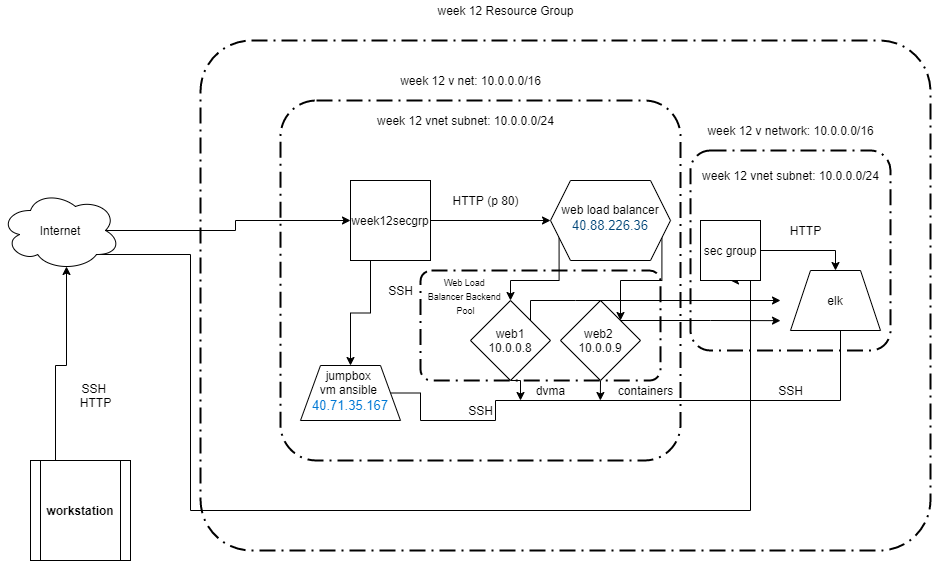

The diagram above was exported from draw.io. Its source (the exported page's mxGraphModel, read from the mxfile embedded in the PNG):
<mxGraphModel dx="1501" dy="516" grid="1" gridSize="10" guides="1" tooltips="1" connect="1" arrows="1" fold="1" page="1" pageScale="1" pageWidth="827" pageHeight="1169" math="0" shadow="0">
  <root>
    <mxCell id="WIyWlLk6GJQsqaUBKTNV-0" />
    <mxCell id="WIyWlLk6GJQsqaUBKTNV-1" parent="WIyWlLk6GJQsqaUBKTNV-0" />
    <mxCell id="IrT-dyplUHjruwuptyrs-7" style="edgeStyle=orthogonalEdgeStyle;rounded=0;orthogonalLoop=1;jettySize=auto;html=1;exitX=0.25;exitY=1;exitDx=0;exitDy=0;" parent="WIyWlLk6GJQsqaUBKTNV-1" source="IrT-dyplUHjruwuptyrs-0" target="IrT-dyplUHjruwuptyrs-5" edge="1">
      <mxGeometry relative="1" as="geometry" />
    </mxCell>
    <mxCell id="IrT-dyplUHjruwuptyrs-11" style="edgeStyle=orthogonalEdgeStyle;rounded=0;orthogonalLoop=1;jettySize=auto;html=1;exitX=1;exitY=0.5;exitDx=0;exitDy=0;" parent="WIyWlLk6GJQsqaUBKTNV-1" source="IrT-dyplUHjruwuptyrs-0" target="IrT-dyplUHjruwuptyrs-10" edge="1">
      <mxGeometry relative="1" as="geometry" />
    </mxCell>
    <mxCell id="IrT-dyplUHjruwuptyrs-0" value="week12secgrp&lt;br&gt;" style="whiteSpace=wrap;html=1;aspect=fixed;" parent="WIyWlLk6GJQsqaUBKTNV-1" vertex="1">
      <mxGeometry x="310" y="580" width="80" height="80" as="geometry" />
    </mxCell>
    <mxCell id="IrT-dyplUHjruwuptyrs-4" style="edgeStyle=orthogonalEdgeStyle;rounded=0;orthogonalLoop=1;jettySize=auto;html=1;exitX=0.25;exitY=0;exitDx=0;exitDy=0;entryX=0.55;entryY=0.95;entryDx=0;entryDy=0;entryPerimeter=0;" parent="WIyWlLk6GJQsqaUBKTNV-1" source="IrT-dyplUHjruwuptyrs-1" target="IrT-dyplUHjruwuptyrs-2" edge="1">
      <mxGeometry relative="1" as="geometry" />
    </mxCell>
    <mxCell id="IrT-dyplUHjruwuptyrs-1" value="workstation" style="shape=process;whiteSpace=wrap;html=1;backgroundOutline=1;fontStyle=1" parent="WIyWlLk6GJQsqaUBKTNV-1" vertex="1">
      <mxGeometry x="-10" y="860" width="100" height="100" as="geometry" />
    </mxCell>
    <mxCell id="IrT-dyplUHjruwuptyrs-6" style="edgeStyle=orthogonalEdgeStyle;rounded=0;orthogonalLoop=1;jettySize=auto;html=1;exitX=0.875;exitY=0.5;exitDx=0;exitDy=0;exitPerimeter=0;entryX=0;entryY=0.5;entryDx=0;entryDy=0;" parent="WIyWlLk6GJQsqaUBKTNV-1" source="IrT-dyplUHjruwuptyrs-2" target="IrT-dyplUHjruwuptyrs-0" edge="1">
      <mxGeometry relative="1" as="geometry" />
    </mxCell>
    <mxCell id="IrT-dyplUHjruwuptyrs-31" style="edgeStyle=orthogonalEdgeStyle;rounded=0;orthogonalLoop=1;jettySize=auto;html=1;exitX=0.8;exitY=0.8;exitDx=0;exitDy=0;exitPerimeter=0;entryX=0.5;entryY=1;entryDx=0;entryDy=0;" parent="WIyWlLk6GJQsqaUBKTNV-1" source="IrT-dyplUHjruwuptyrs-2" target="IrT-dyplUHjruwuptyrs-29" edge="1">
      <mxGeometry relative="1" as="geometry">
        <Array as="points">
          <mxPoint x="150" y="654" />
          <mxPoint x="150" y="910" />
          <mxPoint x="710" y="910" />
          <mxPoint x="710" y="680" />
        </Array>
      </mxGeometry>
    </mxCell>
    <mxCell id="IrT-dyplUHjruwuptyrs-2" value="Internet&lt;br&gt;" style="ellipse;shape=cloud;whiteSpace=wrap;html=1;" parent="WIyWlLk6GJQsqaUBKTNV-1" vertex="1">
      <mxGeometry x="-40" y="590" width="120" height="80" as="geometry" />
    </mxCell>
    <mxCell id="IrT-dyplUHjruwuptyrs-3" value="SSH &lt;br&gt;HTTP" style="text;html=1;align=center;verticalAlign=middle;resizable=0;points=[];autosize=1;" parent="WIyWlLk6GJQsqaUBKTNV-1" vertex="1">
      <mxGeometry x="30" y="780" width="50" height="30" as="geometry" />
    </mxCell>
    <mxCell id="IrT-dyplUHjruwuptyrs-18" style="edgeStyle=orthogonalEdgeStyle;rounded=0;orthogonalLoop=1;jettySize=auto;html=1;exitX=1;exitY=0.5;exitDx=0;exitDy=0;" parent="WIyWlLk6GJQsqaUBKTNV-1" source="IrT-dyplUHjruwuptyrs-5" edge="1">
      <mxGeometry relative="1" as="geometry">
        <mxPoint x="800" y="720" as="targetPoint" />
        <Array as="points">
          <mxPoint x="380" y="820" />
          <mxPoint x="455" y="820" />
          <mxPoint x="455" y="800" />
          <mxPoint x="800" y="800" />
        </Array>
      </mxGeometry>
    </mxCell>
    <mxCell id="IrT-dyplUHjruwuptyrs-5" value="jumpbox &lt;br&gt;vm ansible&amp;nbsp;&lt;br&gt;&lt;a class=&quot;msportalfx-text-primary fxc-essentials-value fxs-portal-text fxs-fxclick&quot; tabindex=&quot;0&quot; title=&quot;40.71.35.167&quot; id=&quot;_essentials_341&quot; href=&quot;https://portal.azure.com/#blade/HubsExtension/ResourceMenuBlade/id/%2Fsubscriptions%2F65c6efc6-9637-4ad9-bd91-26613f9bb932%2FresourceGroups%2Fweek12resourcegroup%2Fproviders%2FMicrosoft.Network%2FpublicIPAddresses%2FJumpBoxProvisionerip437/menuid/configuration&quot; style=&quot;font-size: 13px ; color: rgb(0 , 120 , 212) ; cursor: pointer ; overflow: hidden ; height: 18px ; line-height: 18px ; display: inline-block ; text-overflow: ellipsis ; text-align: left ; max-width: 100% ; padding: 0px ; border: 0px ; font-family: &amp;#34;az_ea_font&amp;#34; , &amp;#34;segoe ui&amp;#34; , &amp;#34;az_font&amp;#34; , , , &amp;#34;blinkmacsystemfont&amp;#34; , &amp;#34;roboto&amp;#34; , &amp;#34;oxygen&amp;#34; , &amp;#34;ubuntu&amp;#34; , &amp;#34;cantarell&amp;#34; , &amp;#34;open sans&amp;#34; , &amp;#34;helvetica neue&amp;#34; , sans-serif ; background-color: rgb(255 , 255 , 255) ; outline: none&quot;&gt;40.71.35.167&lt;/a&gt;&lt;div class=&quot;fxs-copyfield-wrapper&quot; style=&quot;font-size: 13px ; position: absolute ; top: 0px ; right: 0px ; width: 24px ; height: 18px ; color: rgb(50 , 49 , 48) ; font-family: &amp;#34;az_ea_font&amp;#34; , &amp;#34;segoe ui&amp;#34; , &amp;#34;az_font&amp;#34; , , , &amp;#34;blinkmacsystemfont&amp;#34; , &amp;#34;roboto&amp;#34; , &amp;#34;oxygen&amp;#34; , &amp;#34;ubuntu&amp;#34; , &amp;#34;cantarell&amp;#34; , &amp;#34;open sans&amp;#34; , &amp;#34;helvetica neue&amp;#34; , sans-serif ; background-color: rgb(255 , 255 , 255) ; outline: none&quot;&gt;&lt;div class=&quot;fxs-copyfield fxc-base msportalfx-form-formelement&quot; style=&quot;font-weight: inherit ; position: absolute ; width: 24px ; top: 0px ; right: 0px ; opacity: 0 ; outline: none&quot;&gt;&lt;div class=&quot;azc-formElementSubLabelContainer&quot; style=&quot;font-weight: inherit ; outline: none&quot;&gt;&lt;div class=&quot;azc-formElementContainer&quot; style=&quot;font-weight: inherit ; outline: none&quot;&gt;&lt;div class=&quot;fxc-copyablelabel fxc-copyablelabel-disabled&quot; style=&quot;font-weight: inherit ; overflow: hidden ; padding: 0px ; background-color: transparent ; margin: -3px 0px -3px -0.5px ; outline: none&quot;&gt;&lt;div class=&quot;fxc-copyablelabel-copybutton fxc-copyablelabel-alignbutton fxc-base azc-control azc-button fxt-button fxs-inner-solid-border azc-button-default fxs-portal-button-primary&quot; tabindex=&quot;0&quot; style=&quot;font-weight: inherit ; background: none transparent ; align-items: center ; justify-content: center ; border-width: 0px ; border-style: solid ; box-sizing: border-box ; overflow: hidden ; min-width: 0px ; padding: 2px 1px 0px ; height: 24px ; cursor: pointer ; text-align: center ; line-height: 1.385 ; color: rgb(255 , 255 , 255) ; outline-width: 1px ; border-radius: 2px ; text-overflow: ellipsis ; position: relative ; float: right ; display: table ; margin: 0px ; border-color: rgb(0 , 120 , 212) ; outline-style: none&quot;&gt;&lt;div class=&quot;fxc-copyablelabel-clicked fxc-copyablelabel-anchor&quot; style=&quot;font-weight: inherit ; position: absolute ; height: 0px ; width: 12px ; top: 4.8px ; left: 6px ; outline: none&quot;&gt;&lt;/div&gt;&lt;div class=&quot;fxc-copyablelabel-hover fxc-copyablelabel-anchor&quot; style=&quot;font-weight: inherit ; position: absolute ; height: 0px ; width: 12px ; top: 4.8px ; left: 6px ; outline: none&quot;&gt;&lt;/div&gt;&lt;div class=&quot;fxc-copyablelabel-copyimage&quot; style=&quot;font-weight: inherit ; vertical-align: middle ; padding: 3px ; width: 22px ; height: 22px ; box-sizing: border-box ; display: inline-block ; outline: none&quot;&gt;&lt;/div&gt;&lt;/div&gt;&lt;div class=&quot;fxs-hide-accessible-label&quot; id=&quot;fxc-copyablelabel-c6513483-1c38-4f05-bbdb-f224a090753f&quot; style=&quot;font-weight: inherit ; overflow: hidden ; position: absolute ; top: -1000px ; left: -1000px ; width: 0px ; height: 0px ; outline: none&quot;&gt;&lt;/div&gt;&lt;/div&gt;&lt;/div&gt;&lt;/div&gt;&lt;/div&gt;&lt;/div&gt;" style="shape=trapezoid;perimeter=trapezoidPerimeter;whiteSpace=wrap;html=1;fixedSize=1;" parent="WIyWlLk6GJQsqaUBKTNV-1" vertex="1">
      <mxGeometry x="260" y="765" width="100" height="55" as="geometry" />
    </mxCell>
    <mxCell id="IrT-dyplUHjruwuptyrs-9" value="SSH" style="text;html=1;align=center;verticalAlign=middle;resizable=0;points=[];autosize=1;" parent="WIyWlLk6GJQsqaUBKTNV-1" vertex="1">
      <mxGeometry x="340" y="680" width="40" height="20" as="geometry" />
    </mxCell>
    <mxCell id="IrT-dyplUHjruwuptyrs-16" style="edgeStyle=orthogonalEdgeStyle;rounded=0;orthogonalLoop=1;jettySize=auto;html=1;exitX=0;exitY=0.75;exitDx=0;exitDy=0;" parent="WIyWlLk6GJQsqaUBKTNV-1" source="IrT-dyplUHjruwuptyrs-10" target="IrT-dyplUHjruwuptyrs-13" edge="1">
      <mxGeometry relative="1" as="geometry" />
    </mxCell>
    <mxCell id="IrT-dyplUHjruwuptyrs-44" style="edgeStyle=orthogonalEdgeStyle;rounded=0;orthogonalLoop=1;jettySize=auto;html=1;exitX=1;exitY=0.75;exitDx=0;exitDy=0;entryX=1;entryY=0;entryDx=0;entryDy=0;" parent="WIyWlLk6GJQsqaUBKTNV-1" source="IrT-dyplUHjruwuptyrs-10" target="IrT-dyplUHjruwuptyrs-12" edge="1">
      <mxGeometry relative="1" as="geometry" />
    </mxCell>
    <mxCell id="IrT-dyplUHjruwuptyrs-10" value="web load balancer&lt;br&gt;&lt;a class=&quot;msportalfx-text-primary fxc-essentials-value fxs-portal-text fxs-fxclick&quot; tabindex=&quot;0&quot; title=&quot;40.88.226.36 (Web-Load-Balancer)&quot; id=&quot;_essentials_311&quot; href=&quot;https://portal.azure.com/#blade/HubsExtension/ResourceMenuBlade/id/%2Fsubscriptions%2F65c6efc6-9637-4ad9-bd91-26613f9bb932%2FresourceGroups%2Fweek12resourcegroup%2Fproviders%2FMicrosoft.Network%2FloadBalancers%2FWeb-Load-Balancer/menuid/frontendIpPool&quot; style=&quot;font-size: 13px ; color: rgb(0 , 69 , 120) ; cursor: pointer ; overflow: hidden ; height: 18px ; line-height: 18px ; display: inline-block ; text-overflow: ellipsis ; text-align: left ; max-width: 100% ; padding: 0px ; border: 0px ; font-family: &amp;#34;az_ea_font&amp;#34; , &amp;#34;segoe ui&amp;#34; , &amp;#34;az_font&amp;#34; , , , &amp;#34;blinkmacsystemfont&amp;#34; , &amp;#34;roboto&amp;#34; , &amp;#34;oxygen&amp;#34; , &amp;#34;ubuntu&amp;#34; , &amp;#34;cantarell&amp;#34; , &amp;#34;open sans&amp;#34; , &amp;#34;helvetica neue&amp;#34; , sans-serif ; background-color: rgb(255 , 255 , 255) ; outline: none&quot;&gt;40.88.226.36&lt;/a&gt;" style="shape=hexagon;perimeter=hexagonPerimeter2;whiteSpace=wrap;html=1;fixedSize=1;" parent="WIyWlLk6GJQsqaUBKTNV-1" vertex="1">
      <mxGeometry x="510" y="580" width="120" height="80" as="geometry" />
    </mxCell>
    <mxCell id="IrT-dyplUHjruwuptyrs-25" style="edgeStyle=orthogonalEdgeStyle;rounded=0;orthogonalLoop=1;jettySize=auto;html=1;exitX=0.5;exitY=1;exitDx=0;exitDy=0;" parent="WIyWlLk6GJQsqaUBKTNV-1" source="IrT-dyplUHjruwuptyrs-12" edge="1">
      <mxGeometry relative="1" as="geometry">
        <mxPoint x="559.8571428571429" y="800" as="targetPoint" />
      </mxGeometry>
    </mxCell>
    <mxCell id="IrT-dyplUHjruwuptyrs-36" style="edgeStyle=orthogonalEdgeStyle;rounded=0;orthogonalLoop=1;jettySize=auto;html=1;exitX=1;exitY=0;exitDx=0;exitDy=0;" parent="WIyWlLk6GJQsqaUBKTNV-1" source="IrT-dyplUHjruwuptyrs-12" edge="1">
      <mxGeometry relative="1" as="geometry">
        <mxPoint x="740" y="720.1428571428573" as="targetPoint" />
      </mxGeometry>
    </mxCell>
    <mxCell id="IrT-dyplUHjruwuptyrs-12" value="web2 &lt;br&gt;10.0.0.9" style="rhombus;whiteSpace=wrap;html=1;" parent="WIyWlLk6GJQsqaUBKTNV-1" vertex="1">
      <mxGeometry x="520" y="700" width="80" height="80" as="geometry" />
    </mxCell>
    <mxCell id="IrT-dyplUHjruwuptyrs-24" style="edgeStyle=orthogonalEdgeStyle;rounded=0;orthogonalLoop=1;jettySize=auto;html=1;exitX=0.5;exitY=1;exitDx=0;exitDy=0;" parent="WIyWlLk6GJQsqaUBKTNV-1" source="IrT-dyplUHjruwuptyrs-13" edge="1">
      <mxGeometry relative="1" as="geometry">
        <mxPoint x="480" y="800" as="targetPoint" />
      </mxGeometry>
    </mxCell>
    <mxCell id="IrT-dyplUHjruwuptyrs-13" value="web1&lt;br&gt;10.0.0.8" style="rhombus;whiteSpace=wrap;html=1;" parent="WIyWlLk6GJQsqaUBKTNV-1" vertex="1">
      <mxGeometry x="430" y="700" width="80" height="80" as="geometry" />
    </mxCell>
    <mxCell id="IrT-dyplUHjruwuptyrs-19" value="SSH" style="text;html=1;align=center;verticalAlign=middle;resizable=0;points=[];autosize=1;" parent="WIyWlLk6GJQsqaUBKTNV-1" vertex="1">
      <mxGeometry x="420" y="800" width="40" height="20" as="geometry" />
    </mxCell>
    <mxCell id="IrT-dyplUHjruwuptyrs-26" value="dvma" style="text;html=1;align=center;verticalAlign=middle;resizable=0;points=[];autosize=1;" parent="WIyWlLk6GJQsqaUBKTNV-1" vertex="1">
      <mxGeometry x="485" y="780" width="50" height="20" as="geometry" />
    </mxCell>
    <mxCell id="IrT-dyplUHjruwuptyrs-27" value="containers" style="text;html=1;align=center;verticalAlign=middle;resizable=0;points=[];autosize=1;" parent="WIyWlLk6GJQsqaUBKTNV-1" vertex="1">
      <mxGeometry x="570" y="780" width="70" height="20" as="geometry" />
    </mxCell>
    <mxCell id="IrT-dyplUHjruwuptyrs-56" style="edgeStyle=orthogonalEdgeStyle;rounded=0;orthogonalLoop=1;jettySize=auto;html=1;exitX=1;exitY=0.5;exitDx=0;exitDy=0;entryX=0.5;entryY=0;entryDx=0;entryDy=0;" parent="WIyWlLk6GJQsqaUBKTNV-1" source="IrT-dyplUHjruwuptyrs-29" target="IrT-dyplUHjruwuptyrs-32" edge="1">
      <mxGeometry relative="1" as="geometry" />
    </mxCell>
    <mxCell id="IrT-dyplUHjruwuptyrs-29" value="sec group" style="whiteSpace=wrap;html=1;aspect=fixed;" parent="WIyWlLk6GJQsqaUBKTNV-1" vertex="1">
      <mxGeometry x="660" y="620" width="60" height="60" as="geometry" />
    </mxCell>
    <mxCell id="IrT-dyplUHjruwuptyrs-32" value="elk" style="shape=trapezoid;perimeter=trapezoidPerimeter;whiteSpace=wrap;html=1;fixedSize=1;" parent="WIyWlLk6GJQsqaUBKTNV-1" vertex="1">
      <mxGeometry x="750" y="670" width="90" height="60" as="geometry" />
    </mxCell>
    <mxCell id="IrT-dyplUHjruwuptyrs-47" style="edgeStyle=orthogonalEdgeStyle;rounded=0;orthogonalLoop=1;jettySize=auto;html=1;exitX=1;exitY=0;exitDx=0;exitDy=0;" parent="WIyWlLk6GJQsqaUBKTNV-1" source="IrT-dyplUHjruwuptyrs-13" edge="1">
      <mxGeometry relative="1" as="geometry">
        <mxPoint x="490" y="720.0000000000002" as="sourcePoint" />
        <mxPoint x="740" y="700" as="targetPoint" />
        <Array as="points">
          <mxPoint x="490" y="700" />
          <mxPoint x="535" y="700" />
        </Array>
      </mxGeometry>
    </mxCell>
    <mxCell id="IrT-dyplUHjruwuptyrs-50" value="" style="rounded=1;arcSize=10;dashed=1;strokeColor=#000000;fillColor=none;gradientColor=none;dashPattern=8 3 1 3;strokeWidth=2;" parent="WIyWlLk6GJQsqaUBKTNV-1" vertex="1">
      <mxGeometry x="380" y="670" width="240" height="110" as="geometry" />
    </mxCell>
    <mxCell id="IrT-dyplUHjruwuptyrs-51" value="&lt;font style=&quot;font-size: 9px&quot;&gt;Web Load &lt;br&gt;Balancer Backend &lt;br&gt;Pool&lt;/font&gt;" style="text;html=1;align=center;verticalAlign=middle;resizable=0;points=[];autosize=1;" parent="WIyWlLk6GJQsqaUBKTNV-1" vertex="1">
      <mxGeometry x="380" y="670" width="90" height="50" as="geometry" />
    </mxCell>
    <mxCell id="IrT-dyplUHjruwuptyrs-53" value="" style="rounded=1;arcSize=10;dashed=1;strokeColor=#000000;fillColor=none;gradientColor=none;dashPattern=8 3 1 3;strokeWidth=2;" parent="WIyWlLk6GJQsqaUBKTNV-1" vertex="1">
      <mxGeometry x="650" y="550" width="200" height="200" as="geometry" />
    </mxCell>
    <mxCell id="IrT-dyplUHjruwuptyrs-54" value="week 12 vnet subnet: 10.0.0.0/24" style="text;html=1;align=center;verticalAlign=middle;resizable=0;points=[];autosize=1;" parent="WIyWlLk6GJQsqaUBKTNV-1" vertex="1">
      <mxGeometry x="655" y="565" width="190" height="20" as="geometry" />
    </mxCell>
    <mxCell id="IrT-dyplUHjruwuptyrs-55" value="week 12 v network: 10.0.0.0/16" style="text;html=1;align=center;verticalAlign=middle;resizable=0;points=[];autosize=1;" parent="WIyWlLk6GJQsqaUBKTNV-1" vertex="1">
      <mxGeometry x="660" y="520" width="180" height="20" as="geometry" />
    </mxCell>
    <mxCell id="IrT-dyplUHjruwuptyrs-57" value="HTTP" style="text;html=1;align=center;verticalAlign=middle;resizable=0;points=[];autosize=1;" parent="WIyWlLk6GJQsqaUBKTNV-1" vertex="1">
      <mxGeometry x="740" y="620" width="50" height="20" as="geometry" />
    </mxCell>
    <mxCell id="IrT-dyplUHjruwuptyrs-58" value="SSH" style="text;html=1;align=center;verticalAlign=middle;resizable=0;points=[];autosize=1;" parent="WIyWlLk6GJQsqaUBKTNV-1" vertex="1">
      <mxGeometry x="730" y="780" width="40" height="20" as="geometry" />
    </mxCell>
    <mxCell id="IrT-dyplUHjruwuptyrs-59" value="HTTP (p 80)" style="text;html=1;align=center;verticalAlign=middle;resizable=0;points=[];autosize=1;" parent="WIyWlLk6GJQsqaUBKTNV-1" vertex="1">
      <mxGeometry x="405" y="590" width="80" height="20" as="geometry" />
    </mxCell>
    <mxCell id="IrT-dyplUHjruwuptyrs-60" value="" style="rounded=1;arcSize=10;dashed=1;strokeColor=#000000;fillColor=none;gradientColor=none;dashPattern=8 3 1 3;strokeWidth=2;" parent="WIyWlLk6GJQsqaUBKTNV-1" vertex="1">
      <mxGeometry x="240" y="500" width="400" height="360" as="geometry" />
    </mxCell>
    <mxCell id="IrT-dyplUHjruwuptyrs-61" value="week 12 vnet subnet: 10.0.0.0/24" style="text;html=1;align=center;verticalAlign=middle;resizable=0;points=[];autosize=1;" parent="WIyWlLk6GJQsqaUBKTNV-1" vertex="1">
      <mxGeometry x="330" y="510" width="190" height="20" as="geometry" />
    </mxCell>
    <mxCell id="IrT-dyplUHjruwuptyrs-62" value="week 12 v net: 10.0.0.0/16" style="text;html=1;align=center;verticalAlign=middle;resizable=0;points=[];autosize=1;" parent="WIyWlLk6GJQsqaUBKTNV-1" vertex="1">
      <mxGeometry x="350" y="470" width="160" height="20" as="geometry" />
    </mxCell>
    <mxCell id="IrT-dyplUHjruwuptyrs-63" value="" style="rounded=1;arcSize=10;dashed=1;strokeColor=#000000;fillColor=none;gradientColor=none;dashPattern=8 3 1 3;strokeWidth=2;" parent="WIyWlLk6GJQsqaUBKTNV-1" vertex="1">
      <mxGeometry x="160" y="440" width="730" height="510" as="geometry" />
    </mxCell>
    <mxCell id="IrT-dyplUHjruwuptyrs-64" value="week 12 Resource Group" style="text;html=1;align=center;verticalAlign=middle;resizable=0;points=[];autosize=1;" parent="WIyWlLk6GJQsqaUBKTNV-1" vertex="1">
      <mxGeometry x="390" y="400" width="150" height="20" as="geometry" />
    </mxCell>
  </root>
</mxGraphModel>